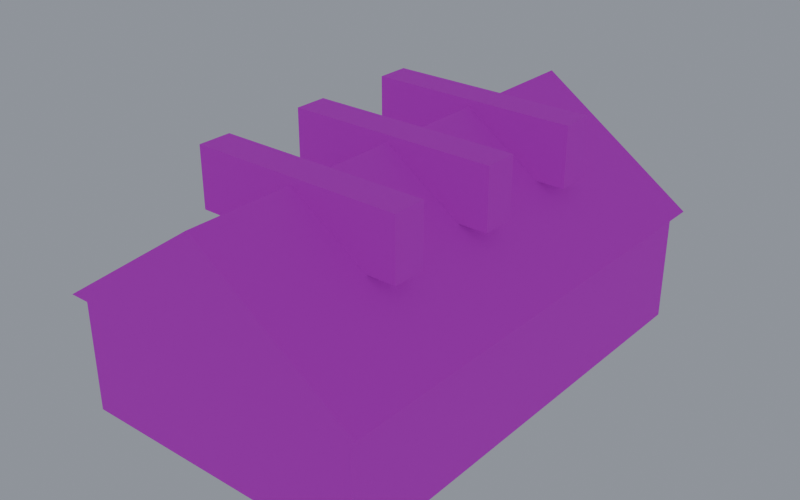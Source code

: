 # Source: bread.blend  (saved by Blender 5.0.119; exported with 4.5.12 LTS)
import bpy
from mathutils import Matrix  # noqa: F401  (used for matrix-valued properties, if any)

bpy.ops.wm.read_factory_settings(use_empty=True)
scene = bpy.context.scene
scene.name = 'Scene'

# ---- collections
col_collection = bpy.data.collections.new('Collection'); scene.collection.children.link(col_collection)

# ---- images (referenced by path relative to the original .blend; pixels are not part of the script)
import os
ASSET_DIR = os.environ.get("B2B_ASSET_DIR", "")  # directory of the original .blend (textures are referenced by path, not embedded)
HERE = os.path.dirname(os.path.abspath(__file__))  # packed textures are extracted next to this script under _unpacked/

def load_image(name, relpath, width, height, colorspace="sRGB"):
    """Load a texture the original file referenced (path relative to the .blend, or extracted next to this script)."""
    p = next((c for c in (os.path.join(HERE, relpath), os.path.join(ASSET_DIR, relpath)) if relpath and os.path.exists(c)), "")
    if p:
        img = bpy.data.images.load(p, check_existing=True)
        img.name = name
    else:  # same state as the original file: an image datablock whose file is absent (Cycles renders it pink)
        img = bpy.data.images.new(name, width, height)
        img.source = "FILE"
        img.filepath = "//" + (relpath or name)
    img.colorspace_settings.name = colorspace
    return img
img_palette_png = load_image('palette.png', 'palette.png', 1024, 1024, 'sRGB')

# ---- materials (node trees are filled in below, after node groups)
mat_gamepalette = bpy.data.materials.new('GamePalette')

# ---- material node trees
mat_gamepalette.use_nodes = True; mat_gamepalette.node_tree.nodes.clear()
_N = mat_gamepalette.node_tree.nodes; _L = mat_gamepalette.node_tree.links
n0 = _N.new('ShaderNodeOutputMaterial'); n0.name = 'Material Output'; n0.location = (400, 0)
n1 = _N.new('ShaderNodeBsdfPrincipled'); n1.name = 'Principled BSDF'; n1.location = (100, 0)
n1.inputs[2].default_value = 0.8
n2 = _N.new('ShaderNodeTexImage'); n2.name = 'Image Texture'; n2.location = (-250, 0)
n2.image = img_palette_png
n2.interpolation = 'Closest'
_L.new(n2.outputs[0], n1.inputs[0])
_L.new(n1.outputs[0], n0.inputs[0])
n0.is_active_output = True

# ---- world
world_world = bpy.data.worlds.new('World'); scene.world = world_world
world_world.use_nodes = True; world_world.node_tree.nodes.clear()
_N = world_world.node_tree.nodes; _L = world_world.node_tree.links
n0 = _N.new('ShaderNodeOutputWorld'); n0.name = 'World Output'; n0.location = (200, 100)
n1 = _N.new('ShaderNodeBackground'); n1.name = 'Background'; n1.location = (-200, 100)
n1.inputs[0].default_value = (0.24, 0.26, 0.3, 1.0)
n1.inputs[1].default_value = 1.2
_L.new(n1.outputs[0], n0.inputs[0])
n0.is_active_output = True
world_world.color = (0.05088, 0.05088, 0.05088)
world_world.sun_shadow_jitter_overblur = 0.0

# ---- meshes
me_breadmesh = bpy.data.meshes.new('BreadMesh')
me_breadmesh.from_pydata([(-0.45, -0.7, 0.0), (0.45, -0.7, 0.0), (0.45, 0.7, 0.0), (-0.45, 0.7, 0.0), (-0.45, -0.7, 0.35), (0.45, -0.7, 0.35), (0.45, 0.7, 0.35), (-0.45, 0.7, 0.35), (-0.48, -0.72, 0.35), (0.48, -0.72, 0.35), (0.0, -0.72, 0.68), (-0.48, 0.72, 0.35), (0.48, 0.72, 0.35), (0.0, 0.72, 0.68), (-0.32, -0.4, 0.52), (0.32, -0.4, 0.52), (0.32, -0.3, 0.52), (-0.32, -0.3, 0.52), (-0.32, -0.4, 0.7), (0.32, -0.4, 0.7), (0.32, -0.3, 0.7), (-0.32, -0.3, 0.7), (-0.32, -0.05, 0.52), (0.32, -0.05, 0.52), (0.32, 0.05, 0.52), (-0.32, 0.05, 0.52), (-0.32, -0.05, 0.7), (0.32, -0.05, 0.7), (0.32, 0.05, 0.7), (-0.32, 0.05, 0.7), (-0.32, 0.3, 0.52), (0.32, 0.3, 0.52), (0.32, 0.4, 0.52), (-0.32, 0.4, 0.52), (-0.32, 0.3, 0.7), (0.32, 0.3, 0.7), (0.32, 0.4, 0.7), (-0.32, 0.4, 0.7)], [], [(0, 1, 2, 3), (4, 7, 6, 5), (0, 4, 5, 1), (2, 6, 7, 3), (3, 7, 4, 0), (1, 5, 6, 2), (8, 9, 10), (11, 13, 12), (8, 11, 12, 9), (9, 12, 13, 10), (10, 13, 11, 8), (14, 15, 16, 17), (18, 21, 20, 19), (14, 18, 19, 15), (16, 20, 21, 17), (17, 21, 18, 14), (15, 19, 20, 16), (22, 23, 24, 25), (26, 29, 28, 27), (22, 26, 27, 23), (24, 28, 29, 25), (25, 29, 26, 22), (23, 27, 28, 24), (30, 31, 32, 33), (34, 37, 36, 35), (30, 34, 35, 31), (32, 36, 37, 33), (33, 37, 34, 30), (31, 35, 36, 32)])
_uv = me_breadmesh.uv_layers.new(name='UVMap')
_uv.uv.foreach_set('vector', [0.4375, 0.6875, 0.4375, 0.6875, 0.4375, 0.6875, 0.4375, 0.6875, 0.4375, 0.6875, 0.4375, 0.6875, 0.4375, 0.6875, 0.4375, 0.6875, 0.4375, 0.6875, 0.4375, 0.6875, 0.4375, 0.6875, 0.4375, 0.6875, 0.4375, 0.6875, 0.4375, 0.6875, 0.4375, 0.6875, 0.4375, 0.6875, 0.4375, 0.6875, 0.4375, 0.6875, 0.4375, 0.6875, 0.4375, 0.6875, 0.4375, 0.6875, 0.4375, 0.6875, 0.4375, 0.6875, 0.4375, 0.6875, 0.3125, 0.6875, 0.3125, 0.6875, 0.3125, 0.6875, 0.3125, 0.6875, 0.3125, 0.6875, 0.3125, 0.6875, 0.3125, 0.6875, 0.3125, 0.6875, 0.3125, 0.6875, 0.3125, 0.6875, 0.3125, 0.6875, 0.3125, 0.6875, 0.3125, 0.6875, 0.3125, 0.6875, 0.3125, 0.6875, 0.3125, 0.6875, 0.3125, 0.6875, 0.3125, 0.6875, 0.0625, 0.3125, 0.0625, 0.3125, 0.0625, 0.3125, 0.0625, 0.3125, 0.0625, 0.3125, 0.0625, 0.3125, 0.0625, 0.3125, 0.0625, 0.3125, 0.0625, 0.3125, 0.0625, 0.3125, 0.0625, 0.3125, 0.0625, 0.3125, 0.0625, 0.3125, 0.0625, 0.3125, 0.0625, 0.3125, 0.0625, 0.3125, 0.0625, 0.3125, 0.0625, 0.3125, 0.0625, 0.3125, 0.0625, 0.3125, 0.0625, 0.3125, 0.0625, 0.3125, 0.0625, 0.3125, 0.0625, 0.3125, 0.0625, 0.3125, 0.0625, 0.3125, 0.0625, 0.3125, 0.0625, 0.3125, 0.0625, 0.3125, 0.0625, 0.3125, 0.0625, 0.3125, 0.0625, 0.3125, 0.0625, 0.3125, 0.0625, 0.3125, 0.0625, 0.3125, 0.0625, 0.3125, 0.0625, 0.3125, 0.0625, 0.3125, 0.0625, 0.3125, 0.0625, 0.3125, 0.0625, 0.3125, 0.0625, 0.3125, 0.0625, 0.3125, 0.0625, 0.3125, 0.0625, 0.3125, 0.0625, 0.3125, 0.0625, 0.3125, 0.0625, 0.3125, 0.0625, 0.3125, 0.0625, 0.3125, 0.0625, 0.3125, 0.0625, 0.3125, 0.0625, 0.3125, 0.0625, 0.3125, 0.0625, 0.3125, 0.0625, 0.3125, 0.0625, 0.3125, 0.0625, 0.3125, 0.0625, 0.3125, 0.0625, 0.3125, 0.0625, 0.3125, 0.0625, 0.3125, 0.0625, 0.3125, 0.0625, 0.3125, 0.0625, 0.3125, 0.0625, 0.3125, 0.0625, 0.3125, 0.0625, 0.3125, 0.0625, 0.3125, 0.0625, 0.3125, 0.0625, 0.3125, 0.0625, 0.3125])
me_breadmesh.materials.append(mat_gamepalette)
me_breadmesh.update()

# ---- objects
ob_bread = bpy.data.objects.new('Bread', me_breadmesh)

# ---- transforms, parenting, visibility, modifiers, constraints
ob_bread.location = (0.0, 0.0, 0.0)

# ---- collection membership
col_collection.objects.link(ob_bread)

# ---- scene / render settings (as saved in the file)
scene.frame_start = 1; scene.frame_end = 250; scene.frame_set(22)
scene.render.engine = 'BLENDER_EEVEE_NEXT'
scene.render.resolution_x = 1280
scene.render.resolution_y = 800
scene.render.bake_bias = 0.0
scene.render.bake_samples = 0
scene.cycles.sampling_pattern = 'TABULATED_SOBOL'
scene.eevee.use_volume_custom_range = False
bpy.context.view_layer.update()

# ---- added for rendering (the .blend has no active camera): camera
cam_auto = bpy.data.cameras.new('AutoCamera')
cam_auto.lens = 50.0
cam_auto.sensor_width = 36.0
cam_auto.clip_end = 1000.0
ob_auto_camera = bpy.data.objects.new('AutoCamera', cam_auto)
scene.collection.objects.link(ob_auto_camera)
ob_auto_camera.location = (1.72727, -2.07273, 1.73182)
ob_auto_camera.rotation_euler = (1.09748, -7.21219e-08, 0.694738)
scene.camera = ob_auto_camera
bpy.context.view_layer.update()
